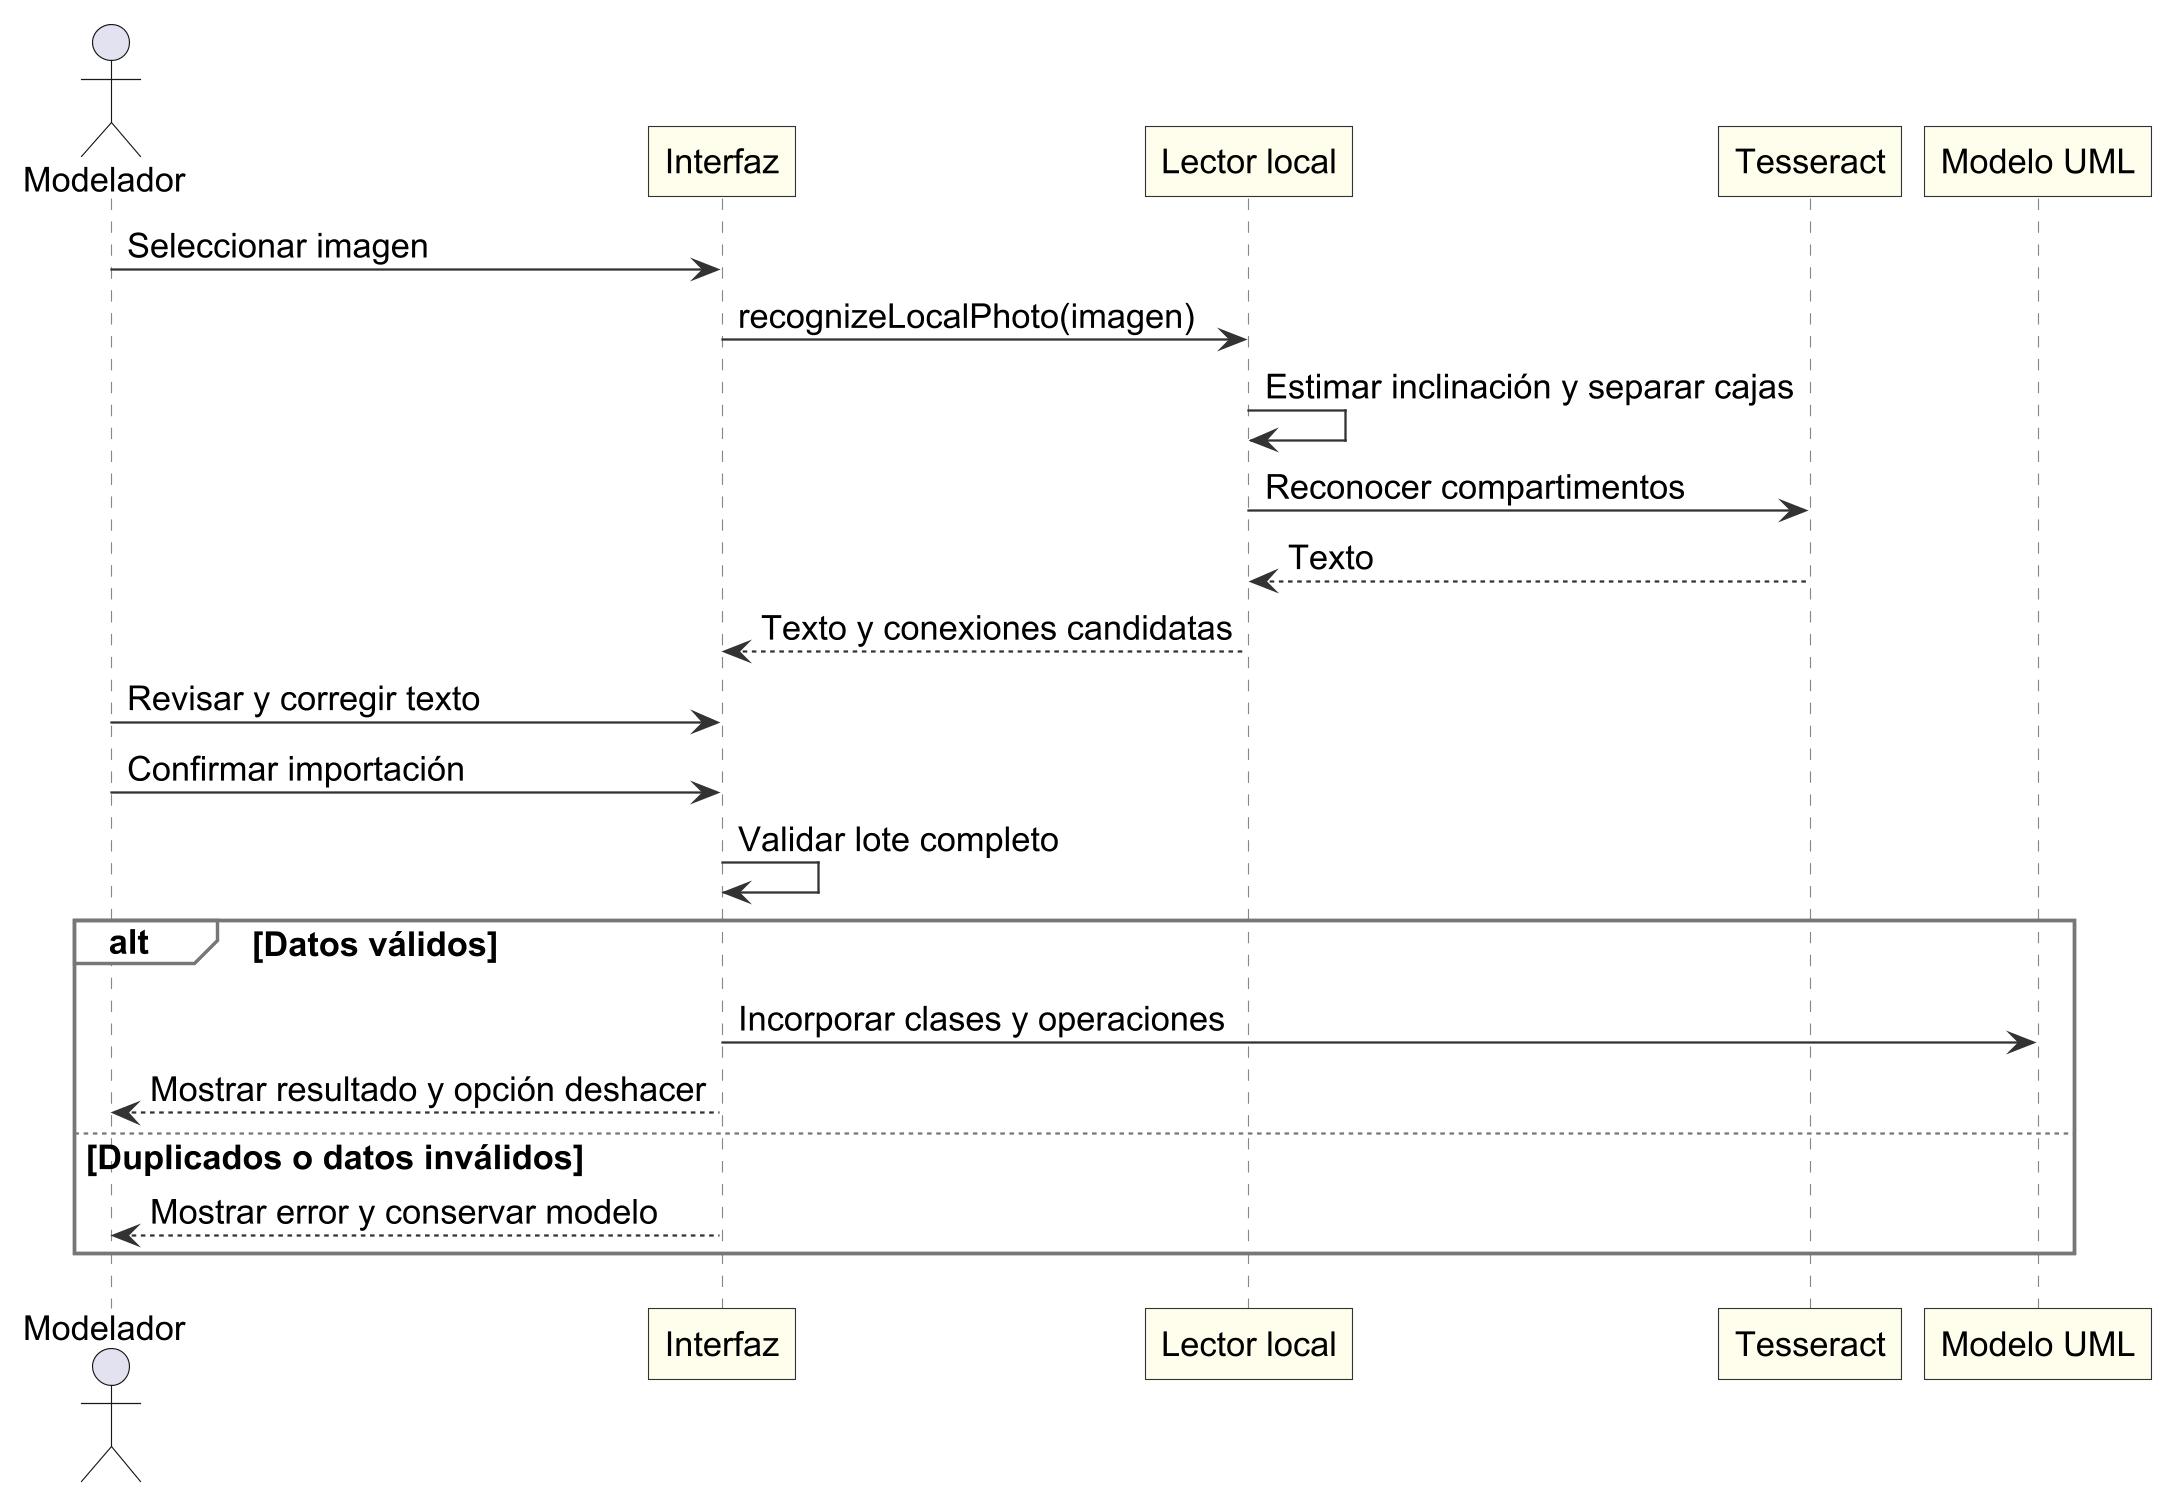

The diagram above was rendered by PlantUML. Its source (embedded in the PNG):
@startuml
skinparam backgroundColor #FFFFFF
skinparam shadowing false
skinparam defaultFontName Arial
skinparam defaultFontSize 15
skinparam dpi 220
skinparam roundcorner 0

skinparam nodesep 45
skinparam ranksep 50
skinparam ArrowColor #333333
skinparam ArrowThickness 1
skinparam classAttributeIconSize 0
skinparam class {
 BackgroundColor #FFFDEB
 BorderColor #333333
 FontColor #111111
 FontStyle bold
 AttributeFontColor #111111
}
skinparam package {
 BackgroundColor #FFFFFF
 BorderColor #555555
}
skinparam component {
 BackgroundColor #FFFDEB
 BorderColor #333333
}
skinparam node {
 BackgroundColor #F7F7F7
 BorderColor #333333
}
skinparam artifact {
 BackgroundColor #FFFDEB
 BorderColor #333333
}
skinparam sequence {
 ParticipantBackgroundColor #FFFDEB
 ParticipantBorderColor #333333
 LifeLineBorderColor #888888
 LifeLineBackgroundColor #FFFFFF
 GroupBackgroundColor #FFFFFF
 GroupBorderColor #777777
}
skinparam usecase {
 BackgroundColor #FFFFFF
 BorderColor #333333
}
skinparam state {
 BackgroundColor #FFFDEB
 BorderColor #333333
}
hide circle
hide empty members

actor Modelador as U
participant "Interfaz" as UI
participant "Lector local" as L
participant "Tesseract" as OCR
participant "Modelo UML" as M
U -> UI : Seleccionar imagen
UI -> L : recognizeLocalPhoto(imagen)
L -> L : Estimar inclinación y separar cajas
L -> OCR : Reconocer compartimentos
OCR --> L : Texto
L --> UI : Texto y conexiones candidatas
U -> UI : Revisar y corregir texto
U -> UI : Confirmar importación
UI -> UI : Validar lote completo
alt Datos válidos
UI -> M : Incorporar clases y operaciones
UI --> U : Mostrar resultado y opción deshacer
else Duplicados o datos inválidos
UI --> U : Mostrar error y conservar modelo
end
@enduml